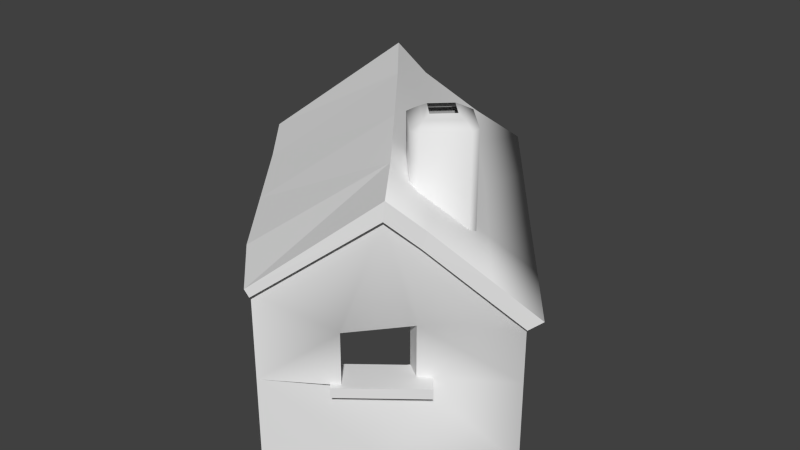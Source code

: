 # Source: stonehut14.blend  (saved by Blender 2.66.0; exported with 4.5.12 LTS)
import bpy
from mathutils import Matrix  # noqa: F401  (used for matrix-valued properties, if any)

bpy.ops.wm.read_factory_settings(use_empty=True)
scene = bpy.context.scene
scene.name = 'Scene'

# ---- collections
col_collection_1 = bpy.data.collections.new('Collection 1'); scene.collection.children.link(col_collection_1)

# ---- materials (node trees are filled in below, after node groups)
mat_classic_stonehut = bpy.data.materials.new('classic_stonehut')
mat_classic_stonehut.alpha_threshold = 0.0
mat_classic_stonehut.use_transparent_shadow = False
mat_classic_stonehut.roughness = 0.5
mat_classic_stonehut.line_color = (0.0, 0.0, 0.0, 1.0)

# ---- material node trees

# ---- world
world_world = bpy.data.worlds.new('World'); scene.world = world_world
world_world.color = (0.05088, 0.05088, 0.05088)
world_world.use_sun_shadow = False
world_world.sun_shadow_jitter_overblur = 0.0
world_world.cycles.sampling_method = 'MANUAL'
world_world.cycles.sample_map_resolution = 256

# ---- meshes
me_stonehut = bpy.data.meshes.new('stonehut')
me_stonehut.from_pydata([(18.87, 3.286, -8.552), (18.87, 3.286, -2.395), (27.91, -8.135, -3.238), (27.91, -8.135, -4.859), (27.91, -8.135, -12.51), (27.91, -8.135, -24.94), (18.87, 3.286, -24.94), (-7.013, -17.2, -24.94), (2.027, -28.62, -24.94), (2.027, -28.62, -12.51), (2.027, -28.62, -4.859), (2.027, -28.62, -0.1799), (-7.013, -17.2, 0.6566), (17.01, -15.67, -12.51), (10.98, -22.84, -12.51), (14.97, -18.38, -24.94), (10.98, -22.84, -4.926), (17.01, -15.67, -4.926), (14.97, -19.1, 10.31), (8.571, 16.29, -8.552), (8.571, 16.29, -24.94), (-0.564, 27.83, -24.94), (-0.564, 27.83, 0.06046), (8.571, 16.29, -0.8356), (-12.58, -12.85, 2.093), (-20.94, -2.289, 2.569), (-26.68, 7.106, 1.513), (-14.38, 18.16, 13.15), (15.45, -19.99, 10.33), (2.654, -29.41, -0.1599), (-3.479, -21.67, 0.1897), (-6.229, 25.36, 3.453), (-1.941, 29.68, -0.5276), (5.372, 20.33, -1.516), (13.82, 9.658, -2.912), (21.71, -0.3019, -3.623), (28.39, -8.75, -4.376), (23.93, -12.5, 0.6933), (12.2, -11.28, -0.2147), (12.2, -11.28, 17.92), (7.884, -6.729, 17.92), (7.884, -6.729, -0.2147), (18.15, -7.001, -0.2147), (18.15, -7.001, 17.92), (13.6, -11.32, 17.92), (13.6, -11.32, -0.2147), (13.87, -1.049, -0.2147), (13.87, -1.049, 17.92), (18.19, -5.601, 17.92), (18.19, -5.601, -0.2147), (7.921, -5.329, -0.2147), (7.921, -5.329, 17.92), (12.47, -1.012, 17.92), (12.47, -1.012, -0.2147), (16.6, 3.29, -24.96), (7.822, 14.24, -11.24), (9.09, 15.24, -11.24), (17.87, 4.294, -24.96), (17.21, 3.991, -9.038), (8.795, 14.66, -9.038), (7.582, 13.7, -9.038), (16.0, 3.028, -9.038), (8.795, 14.66, -24.94), (17.21, 3.991, -24.94), (17.88, 4.222, -21.98), (9.04, 15.31, -8.171), (7.771, 14.3, -8.171), (16.62, 3.218, -21.98), (12.94, -9.728, 18.82), (9.474, -6.071, 18.82), (13.13, -2.601, 18.82), (16.6, -6.259, 18.82), (7.582, 13.7, -24.94), (16.0, 3.028, -24.94), (12.97, -8.602, 19.38), (10.6, -6.1, 19.38), (15.47, -6.229, 19.38), (13.1, -3.728, 19.38), (20.32, -16.48, -13.83), (20.32, -16.48, -12.39), (10.42, -24.32, -12.39), (10.42, -24.32, -13.83), (17.04, -12.34, -13.83), (17.04, -12.34, -12.39), (7.141, -20.18, -13.83), (7.141, -20.18, -12.39), (-13.5, 17.59, -24.94), (-26.68, 7.106, -24.94), (-26.68, 7.106, 2.476), (-13.5, 17.05, 12.79), (-17.31, -4.193, -24.94), (-17.31, -4.193, 1.645), (16.21, 1.181, -8.552), (5.912, 14.19, -8.552), (8.552, -21.1, -4.926), (14.59, -13.93, -4.926), (8.552, -21.1, -12.51), (14.59, -13.93, -12.51), (19.34, 3.736, -9.08), (19.34, 3.736, -7.654), (17.24, 2.078, -7.654), (17.24, 2.078, -9.08), (9.852, 15.72, -9.08), (8.943, 16.87, -9.08), (8.943, 16.87, -7.654), (9.852, 15.72, -7.654), (6.849, 15.21, -9.08), (6.849, 15.21, -7.654), (19.34, 3.736, -24.94), (18.44, 4.867, -24.94), (18.44, 4.867, -9.08), (18.44, 4.867, -7.654), (16.35, 3.209, -7.654), (16.35, 3.209, -9.08), (7.758, 14.06, -9.08), (17.24, 2.078, -24.94), (7.758, 14.06, -7.654), (9.852, 15.72, -24.94), (8.943, 16.87, -24.94), (6.849, 15.21, -24.94), (7.758, 14.06, -24.94), (16.35, 3.209, -24.94), (2.123, 16.66, 4.667), (6.914, 21.56, -0.4013), (-0.2113, 30.56, 0.4641), (-5.033, 25.98, 5.02), (9.757, -11.93, 13.37), (-4.783, -22.7, 1.648), (2.215, -29.76, 0.9947), (15.63, -19.84, 12.99), (18.67, -16.93, 6.676), (19.19, -16.51, 8.984), (-27.98, 6.074, 2.971), (-14.2, 18.3, 15.81), (13.11, -8.737, 9.453), (1.706, -1.59, 14.31), (23.25, 0.919, -2.385), (29.94, -7.529, -3.138), (-11.28, -11.82, 0.6343), (5.101, 1.509, 10.35), (15.37, 10.88, -1.615), (-6.986, 9.446, 14.99), (-19.63, -1.257, 1.111), (-3.531, 11.74, 11.07), (10.66, 6.581, 3.875), (-11.29, 20.17, 9.088), (-10.72, 20.5, 11.33), (25.01, -11.65, 2.422), (18.6, -3.511, 3.045), (2.027, -28.62, -24.94), (2.027, -28.62, -12.51), (2.027, -28.62, -4.859), (2.027, -28.62, -0.1799), (-0.564, 27.83, -24.94), (-0.564, 27.83, 0.06046), (9.757, -11.93, 13.37), (-5.033, 25.98, 5.02), (-10.72, 20.5, 11.33), (-0.2113, 30.56, 0.4641), (-14.2, 18.3, 15.81), (-6.986, 9.446, 14.99), (1.706, -1.59, 14.31)], [], [(38, 39, 40, 41), (42, 43, 44, 45), (46, 47, 48, 49), (50, 51, 52, 53), (54, 55, 56, 57), (58, 59, 60, 61), (62, 59, 58, 63), (64, 65, 66, 67), (41, 40, 51, 50), (40, 39, 68, 69), (52, 51, 69, 70), (45, 44, 39, 38), (71, 68, 44, 43), (49, 48, 43, 42), (48, 47, 70, 71), (53, 52, 47, 46), (57, 56, 65, 64), (69, 51, 40), (72, 60, 59, 62), (44, 68, 39), (63, 58, 61, 73), (48, 71, 43), (47, 52, 70), (68, 74, 75, 69), (71, 76, 74, 68), (70, 77, 76, 71), (69, 75, 77, 70), (78, 79, 80, 81), (82, 83, 79, 78), (82, 78, 81, 84), (81, 80, 85, 84), (79, 83, 85, 80), (17, 3, 2, 18), (86, 89, 88, 87), (90, 91, 12, 7), (1, 0, 19, 23), (89, 86, 21, 154), (0, 92, 93, 19), (13, 15, 5, 4), (16, 94, 95, 17), (91, 90, 87, 88), (17, 13, 4, 3), (16, 10, 9, 14), (14, 96, 94, 16), (13, 97, 96, 14), (17, 95, 97, 13), (98, 99, 100, 101), (102, 103, 104, 105), (106, 107, 104, 103), (98, 108, 109, 110), (99, 111, 112, 100), (102, 110, 113, 114), (111, 99, 98, 110), (101, 115, 108, 98), (105, 104, 107, 116), (102, 117, 118, 103), (105, 111, 110, 102), (103, 118, 119, 106), (114, 120, 117, 102), (116, 112, 111, 105), (110, 109, 121, 113), (122, 123, 124, 125), (126, 127, 128, 129), (130, 131, 129, 28), (33, 32, 124, 123), (31, 156, 158, 32), (26, 132, 133, 27), (30, 29, 128, 127), (28, 129, 128, 29), (134, 155, 129, 131), (126, 161, 24, 127), (136, 137, 36, 35), (127, 24, 138, 30), (139, 135, 155, 134), (140, 136, 35, 34), (161, 160, 25, 24), (24, 25, 142, 138), (122, 143, 139, 144), (123, 140, 34, 33), (160, 133, 132, 25), (25, 132, 26, 142), (27, 145, 130, 28), (157, 159, 141, 143), (37, 36, 137, 147), (145, 27, 133, 146), (147, 137, 136, 148), (134, 148, 144, 139), (143, 141, 135, 139), (125, 157, 143, 122), (31, 145, 146, 156), (144, 140, 123, 122), (145, 31, 37, 130), (147, 131, 130, 37), (148, 134, 131, 147), (148, 136, 140, 144), (4, 5, 6, 0, 1, 2, 3), (10, 16, 17, 18, 11), (14, 9, 8, 15, 13), (33, 34, 35, 36, 37, 31, 32), (23, 19, 20, 153, 22), (24, 25, 26, 27, 28, 29, 30), (151, 150, 149, 7, 12, 152)])
me_stonehut.polygons.foreach_set('use_smooth', [1, 1, 1, 1, 0, 0, 0, 0, 1, 1, 1, 1, 1, 1, 1, 1, 0, 1, 0, 1, 0, 1, 1, 1, 1, 1, 1, 0, 0, 0, 0, 0, 1, 0, 0, 1, 0, 0, 1, 0, 0, 1, 1, 0, 0, 0, 0, 0, 0, 0, 0, 0, 0, 0, 0, 0, 0, 0, 0, 0, 0, 1, 0, 0, 0, 0, 0, 0, 0, 1, 0, 0, 0, 1, 0, 0, 0, 1, 0, 0, 0, 0, 1, 0, 0, 1, 1, 1, 1, 0, 1, 0, 0, 1, 1, 1, 1, 1, 0, 1, 0, 0])
_uv = me_stonehut.uv_layers.new(name='UVMap')
_uv.uv.foreach_set('vector', [0.3017, 0.7031, 0.3017, 0.9737, 0.4317, 0.9737, 0.4317, 0.7031, 0.4317, 0.7029, 0.4317, 0.9731, 0.3378, 0.9731, 0.3378, 0.7029, 0.5588, 0.7029, 0.5588, 0.9731, 0.4656, 0.9731, 0.4656, 0.7029, 0.4657, 0.7031, 0.4657, 0.9737, 0.5956, 0.9731, 0.5956, 0.7029, 0.01919, 0.7167, 0.2319, 0.9272, 0.2356, 0.9272, 0.02279, 0.7167, 0.02387, 0.9609, 0.2301, 0.9609, 0.2266, 0.9609, 0.02037, 0.9609, 0.2301, 0.7171, 0.2301, 0.9609, 0.02387, 0.9609, 0.02387, 0.7171, 0.02176, 0.7624, 0.2368, 0.9742, 0.2332, 0.9742, 0.01815, 0.7624, 0.4317, 0.7031, 0.4317, 0.9737, 0.4657, 0.9737, 0.4657, 0.7031, 0.9671, 0.3665, 0.8886, 0.3669, 0.8886, 0.3505, 0.9669, 0.3505, 0.983, 0.2719, 0.9832, 0.3507, 0.9669, 0.3505, 0.9668, 0.2725, 0.3378, 0.7029, 0.3378, 0.9731, 0.3017, 0.9737, 0.3017, 0.7031, 0.8886, 0.2726, 0.8886, 0.3505, 0.8725, 0.3507, 0.8724, 0.2721, 0.4656, 0.7029, 0.4656, 0.9731, 0.4317, 0.9731, 0.4317, 0.7029, 0.8886, 0.2562, 0.967, 0.256, 0.9668, 0.2725, 0.8886, 0.2726, 0.5956, 0.7029, 0.5956, 0.9731, 0.5588, 0.9731, 0.5588, 0.7029, 0.02279, 0.7167, 0.2356, 0.9272, 0.2368, 0.9742, 0.02176, 0.7624, 0.9669, 0.3505, 0.9832, 0.3507, 0.9671, 0.3665, 0.2266, 0.7171, 0.2266, 0.9609, 0.2301, 0.9609, 0.2301, 0.7171, 0.8725, 0.3507, 0.8886, 0.3505, 0.8886, 0.3669, 0.02387, 0.7171, 0.02387, 0.9609, 0.02037, 0.9609, 0.02037, 0.7171, 0.8886, 0.2562, 0.8886, 0.2726, 0.8724, 0.2721, 0.967, 0.256, 0.983, 0.2719, 0.9668, 0.2725, 0.8886, 0.3505, 0.9061, 0.3332, 0.9496, 0.3331, 0.9669, 0.3505, 0.8886, 0.2726, 0.9059, 0.2897, 0.9061, 0.3332, 0.8886, 0.3505, 0.9668, 0.2725, 0.9495, 0.2896, 0.9059, 0.2897, 0.8886, 0.2726, 0.9669, 0.3505, 0.9496, 0.3331, 0.9495, 0.2896, 0.9668, 0.2725, 0.9742, 0.06248, 0.9601, 0.06248, 0.96, 0.1649, 0.9741, 0.1649, 0.9601, 0.1649, 0.9741, 0.1649, 0.9741, 0.2125, 0.9601, 0.2125, 0.9601, 0.06248, 0.9741, 0.06248, 0.9741, 0.1649, 0.9601, 0.1649, 0.9742, 0.0625, 0.9601, 0.0625, 0.9601, 0.01701, 0.9741, 0.01701, 0.8778, 0.01701, 0.9601, 0.01701, 0.96, 0.2125, 0.8776, 0.2125, 0.2101, 0.3099, 0.3209, 0.3109, 0.3209, 0.3347, 0.1598, 0.5338, 0.5116, 0.06935, 0.6696, 0.06965, 0.6257, 0.1225, 0.5115, 0.1223, 0.5113, 0.1722, 0.6221, 0.1724, 0.6179, 0.2126, 0.5112, 0.2124, 0.4887, 0.3471, 0.4887, 0.2566, 0.6798, 0.2566, 0.6798, 0.37, 0.6696, 0.06965, 0.5116, 0.06935, 0.5118, 0.01631, 0.616, 0.01651, 0.45, 0.007894, 0.4485, 0.03074, 0.3642, 0.02073, 0.3657, -0.002117, 0.2101, 0.1984, 0.1704, 0.01584, 0.3209, 0.01584, 0.3209, 0.1984, 0.519, 0.1682, 0.5124, 0.1674, 0.507, 0.1044, 0.5136, 0.1052, 0.6221, 0.1724, 0.5113, 0.1722, 0.5114, 0.1356, 0.6257, 0.1358, 0.2101, 0.3099, 0.2101, 0.1984, 0.3209, 0.1984, 0.3209, 0.3109, 0.1048, 0.3099, 0.01985, 0.3109, 0.01985, 0.1984, 0.1048, 0.1984, 0.1048, 0.1984, 0.1303, 0.1984, 0.1303, 0.3099, 0.1048, 0.3099, 0.5136, 0.6228, 0.507, 0.6236, 0.5124, 0.5606, 0.519, 0.5598, 0.5136, 0.9769, 0.507, 0.9769, 0.507, 0.921, 0.5136, 0.921, 0.7058, 0.9587, 0.7058, 0.9791, 0.685, 0.9791, 0.685, 0.9587, 0.9449, 0.9587, 0.9687, 0.9587, 0.9687, 0.9791, 0.9449, 0.9791, 0.9679, 0.9587, 0.9679, 0.9791, 0.9687, 0.9791, 0.9687, 0.9587, 0.7058, 0.9587, 0.7058, 0.7072, 0.7287, 0.7072, 0.7287, 0.9587, 0.7058, 0.9791, 0.7287, 0.9791, 0.7286, 0.9791, 0.685, 0.9791, 0.9449, 0.9587, 0.7287, 0.9587, 0.7286, 0.9587, 0.9241, 0.9587, 0.7287, 0.9791, 0.7058, 0.9791, 0.7058, 0.9587, 0.7287, 0.9587, 0.685, 0.9587, 0.685, 0.7072, 0.7058, 0.7072, 0.7058, 0.9587, 0.9449, 0.9791, 0.9687, 0.9791, 0.9679, 0.9791, 0.9241, 0.9791, 0.9449, 0.9587, 0.9449, 0.7072, 0.9687, 0.7072, 0.9687, 0.9587, 0.9449, 0.9791, 0.7287, 0.9791, 0.7287, 0.9587, 0.9449, 0.9587, 0.9687, 0.9587, 0.9687, 0.7072, 0.9679, 0.7072, 0.9679, 0.9587, 0.9241, 0.9587, 0.9241, 0.7072, 0.9449, 0.7072, 0.9449, 0.9587, 0.9241, 0.9791, 0.7286, 0.9791, 0.7287, 0.9791, 0.9449, 0.9791, 0.7287, 0.9587, 0.7287, 0.7072, 0.7286, 0.7072, 0.7286, 0.9587, 0.7258, 0.5168, 0.7992, 0.4408, 0.9343, 0.4538, 0.8656, 0.5221, 0.2968, 0.6474, 0.1703, 0.579, 0.02932, 0.4617, 0.1781, 0.6418, 0.2219, 0.547, 0.2281, 0.5816, 0.1781, 0.6418, 0.1759, 0.6018, 0.7809, 0.4241, 0.9211, 0.4389, 0.9343, 0.4538, 0.7992, 0.4408, 0.8563, 0.4986, 0.8656, 0.5221, 0.9343, 0.4538, 0.9211, 0.4389, 0.5824, 0.4695, 0.567, 0.4914, 0.7504, 0.684, 0.7483, 0.6441, 0.1708, 0.5522, 0.03453, 0.4444, 0.02932, 0.4617, 0.1703, 0.579, 0.1759, 0.6018, 0.1781, 0.6418, 0.02932, 0.4617, 0.03453, 0.4444, 0.3447, 0.5886, 0.2968, 0.6474, 0.1781, 0.6418, 0.2281, 0.5816, 0.2968, 0.6474, 0.452, 0.6615, 0.2106, 0.5832, 0.1703, 0.579, 0.4896, 0.411, 0.3629, 0.3997, 0.3445, 0.3811, 0.4713, 0.3924, 0.1703, 0.579, 0.2106, 0.5832, 0.226, 0.5613, 0.1708, 0.5522, 0.4985, 0.6022, 0.452, 0.6615, 0.2968, 0.6474, 0.3447, 0.5886, 0.6391, 0.4226, 0.4896, 0.411, 0.4713, 0.3924, 0.6207, 0.4031, 0.452, 0.6615, 0.6175, 0.6716, 0.4415, 0.4853, 0.2106, 0.5832, 0.2106, 0.5832, 0.4415, 0.4853, 0.457, 0.4635, 0.226, 0.5613, 0.7258, 0.5168, 0.6519, 0.6129, 0.4985, 0.6022, 0.5746, 0.505, 0.7992, 0.4408, 0.6391, 0.4226, 0.6207, 0.4031, 0.7809, 0.4241, 0.6175, 0.6716, 0.7504, 0.684, 0.567, 0.4914, 0.4415, 0.4853, 0.4415, 0.4853, 0.567, 0.4914, 0.5824, 0.4695, 0.457, 0.4635, 0.7483, 0.6441, 0.7785, 0.5832, 0.2219, 0.547, 0.1759, 0.6018, 0.7833, 0.6169, 0.7504, 0.684, 0.6175, 0.6716, 0.6519, 0.6129, 0.2883, 0.4572, 0.3445, 0.3811, 0.3629, 0.3997, 0.301, 0.4831, 0.7785, 0.5832, 0.7483, 0.6441, 0.7504, 0.684, 0.7833, 0.6169, 0.301, 0.4831, 0.3629, 0.3997, 0.4896, 0.411, 0.4232, 0.4925, 0.3447, 0.5886, 0.4232, 0.4925, 0.5746, 0.505, 0.4985, 0.6022, 0.6519, 0.6129, 0.6175, 0.6716, 0.452, 0.6615, 0.4985, 0.6022, 0.8656, 0.5221, 0.7833, 0.6169, 0.6519, 0.6129, 0.7258, 0.5168, 0.8563, 0.4986, 0.7785, 0.5832, 0.7833, 0.6169, 0.8656, 0.5221, 0.5746, 0.505, 0.6391, 0.4226, 0.7992, 0.4408, 0.7258, 0.5168, 0.7785, 0.5832, 0.8563, 0.4986, 0.2883, 0.4572, 0.2219, 0.547, 0.301, 0.4831, 0.2281, 0.5816, 0.2219, 0.547, 0.2883, 0.4572, 0.4232, 0.4925, 0.3447, 0.5886, 0.2281, 0.5816, 0.301, 0.4831, 0.4232, 0.4925, 0.4896, 0.411, 0.6391, 0.4226, 0.5746, 0.505, 0.3209, 0.1984, 0.3209, 0.01584, 0.4887, 0.01584, 0.4887, 0.2566, 0.4887, 0.3471, 0.3209, 0.3347, 0.3209, 0.3109, 0.01985, 0.3109, 0.1048, 0.3099, 0.2101, 0.3099, 0.1598, 0.5338, 0.01985, 0.3796, 0.1048, 0.1984, 0.01985, 0.1984, 0.01985, 0.01584, 0.1704, 0.01584, 0.2101, 0.1984, 0.7809, 0.4241, 0.6207, 0.4031, 0.4713, 0.3924, 0.3445, 0.3811, 0.2883, 0.4572, 0.8563, 0.4986, 0.9211, 0.4389, 0.6798, 0.37, 0.6798, 0.2566, 0.6798, 0.01584, 0.8494, 0.01584, 0.8494, 0.3832, 0.2106, 0.5832, 0.4415, 0.4853, 0.5824, 0.4695, 0.7483, 0.6441, 0.1759, 0.6018, 0.03453, 0.4444, 0.1708, 0.5522, 0.5947, 0.2479, 0.5628, 0.2478, 0.511, 0.2477, 0.5112, 0.2124, 0.6179, 0.2126, 0.6142, 0.2479])
me_stonehut.materials.append(mat_classic_stonehut)
me_stonehut.use_remesh_preserve_volume = False
me_stonehut.use_remesh_preserve_attributes = False
me_stonehut.use_mirror_vertex_groups = False
me_stonehut.update()
arm_armature = bpy.data.armatures.new('Armature')  # bones are not reproduced

# ---- objects
ob_armature = bpy.data.objects.new('Armature', arm_armature)
ob_stonehut = bpy.data.objects.new('stonehut', me_stonehut)

# ---- transforms, parenting, visibility, modifiers, constraints
ob_armature.location = (0.0, 0.0, 0.0)
ob_armature.lineart.crease_threshold = 0.0
ob_stonehut.parent = ob_armature
ob_stonehut.location = (0.0, 0.0, 0.0)
ob_stonehut.lineart.crease_threshold = 0.0
_vg = ob_stonehut.vertex_groups.new(name='main')
_vg.add([0, 1, 2, 3, 4, 5, 6, 7, 8, 9, 10, 11, 12, 13, 14, 15, 16, 17, 18, 19, 20, 21, 22, 23, 24, 25, 26, 27, 28, 29, 30, 31, 32, 33, 34, 35, 36, 37, 38, 39, 40, 41, 42, 43, 44, 45, 46, 47, 48, 49, 50, 51, 52, 53, 68, 69, 70, 71, 74, 75, 76, 77, 78, 79, 80, 81, 82, 83, 84, 85, 86, 87, 88, 89, 90, 91, 92, 93, 94, 95, 96, 97, 98, 99, 100, 101, 102, 103, 104, 105, 106, 107, 108, 109, 110, 111, 112, 113, 114, 115, 116, 117, 118, 119, 120, 121, 122, 123, 124, 125, 126, 127, 128, 129, 130, 131, 132, 133, 134, 135, 136, 137, 138, 139, 140, 141, 142, 143, 144, 145, 146, 147, 148, 149, 150, 151, 152, 153, 154, 155, 156, 157, 158, 159, 160, 161], 1.0, 'REPLACE')
_vg = ob_stonehut.vertex_groups.new(name='door')
_vg.add([54, 55, 56, 57, 58, 59, 60, 61, 62, 63, 64, 65, 66, 67, 72, 73], 1.0, 'REPLACE')
_m = ob_stonehut.modifiers.new('Armature', 'ARMATURE')
_m.object = ob_armature

# ---- collection membership
col_collection_1.objects.link(ob_armature)
col_collection_1.objects.link(ob_stonehut)

# ---- scene / render settings (as saved in the file)
scene.frame_start = 1; scene.frame_end = 250; scene.frame_set(0)
scene.render.engine = 'BLENDER_EEVEE_NEXT'
scene.render.image_settings.color_mode = 'RGB'
scene.render.image_settings.compression = 90
scene.render.resolution_percentage = 50
scene.render.dither_intensity = 0.0
scene.render.bake_margin = 2
scene.render.bake_bias = 0.0
scene.cycles.use_denoising = False
scene.cycles.samples = 10
scene.cycles.sampling_pattern = 'TABULATED_SOBOL'
scene.cycles.light_sampling_threshold = 0.0
scene.cycles.use_adaptive_sampling = False
scene.cycles.use_light_tree = False
scene.cycles.blur_glossy = 0.0
scene.cycles.volume_bounces = 1
scene.cycles.pixel_filter_type = 'GAUSSIAN'
scene.cycles.sample_clamp_indirect = 0.0
scene.view_settings.view_transform = 'Standard'
bpy.context.view_layer.update()

# ---- added for rendering (the .blend has no active camera and no usable light): camera, sun
cam_auto = bpy.data.cameras.new('AutoCamera')
cam_auto.lens = 50.0
cam_auto.sensor_width = 36.0
cam_auto.clip_end = 1536.92
ob_auto_camera = bpy.data.objects.new('AutoCamera', cam_auto)
scene.collection.objects.link(ob_auto_camera)
ob_auto_camera.location = (88.5506, -104.69, 67.2656)
ob_auto_camera.rotation_euler = (1.09748, -7.21219e-08, 0.694738)
scene.camera = ob_auto_camera
light_auto_sun = bpy.data.lights.new('AutoSun', 'SUN')
light_auto_sun.energy = 3.0
light_auto_sun.angle = 0.0523599
ob_auto_sun = bpy.data.objects.new('AutoSun', light_auto_sun)
scene.collection.objects.link(ob_auto_sun)
ob_auto_sun.rotation_euler = (0.872665, 0.174533, 0.523599)
bpy.context.view_layer.update()
